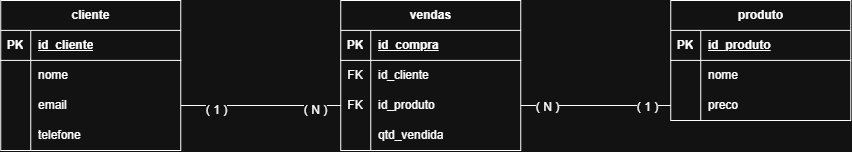

The diagram above was exported from draw.io. Its source (the exported page's mxGraphModel, read from the mxfile embedded in the PNG):
<mxGraphModel dx="1085" dy="174" grid="1" gridSize="10" guides="1" tooltips="1" connect="1" arrows="1" fold="1" page="0" pageScale="1" pageWidth="827" pageHeight="1169" math="0" shadow="0">
  <root>
    <mxCell id="0" />
    <mxCell id="1" parent="0" />
    <mxCell id="PoDc0aAEMx_RJdRPZGIy-71" parent="1" style="shape=table;startSize=30;container=1;collapsible=1;childLayout=tableLayout;fixedRows=1;rowLines=0;fontStyle=1;align=center;resizeLast=1;html=1;" value="vendas" vertex="1">
      <mxGeometry height="150" width="180" x="560" y="800" as="geometry" />
    </mxCell>
    <mxCell id="PoDc0aAEMx_RJdRPZGIy-72" parent="PoDc0aAEMx_RJdRPZGIy-71" style="shape=tableRow;horizontal=0;startSize=0;swimlaneHead=0;swimlaneBody=0;fillColor=none;collapsible=0;dropTarget=0;points=[[0,0.5],[1,0.5]];portConstraint=eastwest;top=0;left=0;right=0;bottom=1;" value="" vertex="1">
      <mxGeometry height="30" width="180" y="30" as="geometry" />
    </mxCell>
    <mxCell id="PoDc0aAEMx_RJdRPZGIy-73" parent="PoDc0aAEMx_RJdRPZGIy-72" style="shape=partialRectangle;connectable=0;fillColor=none;top=0;left=0;bottom=0;right=0;fontStyle=1;overflow=hidden;whiteSpace=wrap;html=1;" value="PK" vertex="1">
      <mxGeometry height="30" width="30" as="geometry">
        <mxRectangle height="30" width="30" as="alternateBounds" />
      </mxGeometry>
    </mxCell>
    <mxCell id="PoDc0aAEMx_RJdRPZGIy-74" parent="PoDc0aAEMx_RJdRPZGIy-72" style="shape=partialRectangle;connectable=0;fillColor=none;top=0;left=0;bottom=0;right=0;align=left;spacingLeft=6;fontStyle=5;overflow=hidden;whiteSpace=wrap;html=1;" value="id_compra" vertex="1">
      <mxGeometry height="30" width="150" x="30" as="geometry">
        <mxRectangle height="30" width="150" as="alternateBounds" />
      </mxGeometry>
    </mxCell>
    <mxCell id="PoDc0aAEMx_RJdRPZGIy-75" parent="PoDc0aAEMx_RJdRPZGIy-71" style="shape=tableRow;horizontal=0;startSize=0;swimlaneHead=0;swimlaneBody=0;fillColor=none;collapsible=0;dropTarget=0;points=[[0,0.5],[1,0.5]];portConstraint=eastwest;top=0;left=0;right=0;bottom=0;" value="" vertex="1">
      <mxGeometry height="30" width="180" y="60" as="geometry" />
    </mxCell>
    <mxCell id="PoDc0aAEMx_RJdRPZGIy-76" parent="PoDc0aAEMx_RJdRPZGIy-75" style="shape=partialRectangle;connectable=0;fillColor=none;top=0;left=0;bottom=0;right=0;editable=1;overflow=hidden;whiteSpace=wrap;html=1;" value="FK" vertex="1">
      <mxGeometry height="30" width="30" as="geometry">
        <mxRectangle height="30" width="30" as="alternateBounds" />
      </mxGeometry>
    </mxCell>
    <mxCell id="PoDc0aAEMx_RJdRPZGIy-77" parent="PoDc0aAEMx_RJdRPZGIy-75" style="shape=partialRectangle;connectable=0;fillColor=none;top=0;left=0;bottom=0;right=0;align=left;spacingLeft=6;overflow=hidden;whiteSpace=wrap;html=1;" value="id_cliente" vertex="1">
      <mxGeometry height="30" width="150" x="30" as="geometry">
        <mxRectangle height="30" width="150" as="alternateBounds" />
      </mxGeometry>
    </mxCell>
    <mxCell id="PoDc0aAEMx_RJdRPZGIy-78" parent="PoDc0aAEMx_RJdRPZGIy-71" style="shape=tableRow;horizontal=0;startSize=0;swimlaneHead=0;swimlaneBody=0;fillColor=none;collapsible=0;dropTarget=0;points=[[0,0.5],[1,0.5]];portConstraint=eastwest;top=0;left=0;right=0;bottom=0;" value="" vertex="1">
      <mxGeometry height="30" width="180" y="90" as="geometry" />
    </mxCell>
    <mxCell id="PoDc0aAEMx_RJdRPZGIy-79" parent="PoDc0aAEMx_RJdRPZGIy-78" style="shape=partialRectangle;connectable=0;fillColor=none;top=0;left=0;bottom=0;right=0;editable=1;overflow=hidden;whiteSpace=wrap;html=1;" value="FK" vertex="1">
      <mxGeometry height="30" width="30" as="geometry">
        <mxRectangle height="30" width="30" as="alternateBounds" />
      </mxGeometry>
    </mxCell>
    <mxCell id="PoDc0aAEMx_RJdRPZGIy-80" parent="PoDc0aAEMx_RJdRPZGIy-78" style="shape=partialRectangle;connectable=0;fillColor=none;top=0;left=0;bottom=0;right=0;align=left;spacingLeft=6;overflow=hidden;whiteSpace=wrap;html=1;" value="id_produto" vertex="1">
      <mxGeometry height="30" width="150" x="30" as="geometry">
        <mxRectangle height="30" width="150" as="alternateBounds" />
      </mxGeometry>
    </mxCell>
    <mxCell id="PoDc0aAEMx_RJdRPZGIy-116" parent="PoDc0aAEMx_RJdRPZGIy-71" style="shape=tableRow;horizontal=0;startSize=0;swimlaneHead=0;swimlaneBody=0;fillColor=none;collapsible=0;dropTarget=0;points=[[0,0.5],[1,0.5]];portConstraint=eastwest;top=0;left=0;right=0;bottom=0;" value="" vertex="1">
      <mxGeometry height="30" width="180" y="120" as="geometry" />
    </mxCell>
    <mxCell id="PoDc0aAEMx_RJdRPZGIy-117" parent="PoDc0aAEMx_RJdRPZGIy-116" style="shape=partialRectangle;connectable=0;fillColor=none;top=0;left=0;bottom=0;right=0;editable=1;overflow=hidden;whiteSpace=wrap;html=1;" value="" vertex="1">
      <mxGeometry height="30" width="30" as="geometry">
        <mxRectangle height="30" width="30" as="alternateBounds" />
      </mxGeometry>
    </mxCell>
    <mxCell id="PoDc0aAEMx_RJdRPZGIy-118" parent="PoDc0aAEMx_RJdRPZGIy-116" style="shape=partialRectangle;connectable=0;fillColor=none;top=0;left=0;bottom=0;right=0;align=left;spacingLeft=6;overflow=hidden;whiteSpace=wrap;html=1;" value="qtd_vendida" vertex="1">
      <mxGeometry height="30" width="150" x="30" as="geometry">
        <mxRectangle height="30" width="150" as="alternateBounds" />
      </mxGeometry>
    </mxCell>
    <mxCell id="PoDc0aAEMx_RJdRPZGIy-84" parent="1" style="shape=table;startSize=30;container=1;collapsible=1;childLayout=tableLayout;fixedRows=1;rowLines=0;fontStyle=1;align=center;resizeLast=1;html=1;" value="cliente" vertex="1">
      <mxGeometry height="150" width="180" x="220" y="800" as="geometry" />
    </mxCell>
    <mxCell id="PoDc0aAEMx_RJdRPZGIy-85" parent="PoDc0aAEMx_RJdRPZGIy-84" style="shape=tableRow;horizontal=0;startSize=0;swimlaneHead=0;swimlaneBody=0;fillColor=none;collapsible=0;dropTarget=0;points=[[0,0.5],[1,0.5]];portConstraint=eastwest;top=0;left=0;right=0;bottom=1;" value="" vertex="1">
      <mxGeometry height="30" width="180" y="30" as="geometry" />
    </mxCell>
    <mxCell id="PoDc0aAEMx_RJdRPZGIy-86" parent="PoDc0aAEMx_RJdRPZGIy-85" style="shape=partialRectangle;connectable=0;fillColor=none;top=0;left=0;bottom=0;right=0;fontStyle=1;overflow=hidden;whiteSpace=wrap;html=1;" value="PK" vertex="1">
      <mxGeometry height="30" width="30" as="geometry">
        <mxRectangle height="30" width="30" as="alternateBounds" />
      </mxGeometry>
    </mxCell>
    <mxCell id="PoDc0aAEMx_RJdRPZGIy-87" parent="PoDc0aAEMx_RJdRPZGIy-85" style="shape=partialRectangle;connectable=0;fillColor=none;top=0;left=0;bottom=0;right=0;align=left;spacingLeft=6;fontStyle=5;overflow=hidden;whiteSpace=wrap;html=1;" value="id_cliente" vertex="1">
      <mxGeometry height="30" width="150" x="30" as="geometry">
        <mxRectangle height="30" width="150" as="alternateBounds" />
      </mxGeometry>
    </mxCell>
    <mxCell id="PoDc0aAEMx_RJdRPZGIy-88" parent="PoDc0aAEMx_RJdRPZGIy-84" style="shape=tableRow;horizontal=0;startSize=0;swimlaneHead=0;swimlaneBody=0;fillColor=none;collapsible=0;dropTarget=0;points=[[0,0.5],[1,0.5]];portConstraint=eastwest;top=0;left=0;right=0;bottom=0;" value="" vertex="1">
      <mxGeometry height="30" width="180" y="60" as="geometry" />
    </mxCell>
    <mxCell id="PoDc0aAEMx_RJdRPZGIy-89" parent="PoDc0aAEMx_RJdRPZGIy-88" style="shape=partialRectangle;connectable=0;fillColor=none;top=0;left=0;bottom=0;right=0;editable=1;overflow=hidden;whiteSpace=wrap;html=1;" value="" vertex="1">
      <mxGeometry height="30" width="30" as="geometry">
        <mxRectangle height="30" width="30" as="alternateBounds" />
      </mxGeometry>
    </mxCell>
    <mxCell id="PoDc0aAEMx_RJdRPZGIy-90" parent="PoDc0aAEMx_RJdRPZGIy-88" style="shape=partialRectangle;connectable=0;fillColor=none;top=0;left=0;bottom=0;right=0;align=left;spacingLeft=6;overflow=hidden;whiteSpace=wrap;html=1;" value="nome" vertex="1">
      <mxGeometry height="30" width="150" x="30" as="geometry">
        <mxRectangle height="30" width="150" as="alternateBounds" />
      </mxGeometry>
    </mxCell>
    <mxCell id="PoDc0aAEMx_RJdRPZGIy-91" parent="PoDc0aAEMx_RJdRPZGIy-84" style="shape=tableRow;horizontal=0;startSize=0;swimlaneHead=0;swimlaneBody=0;fillColor=none;collapsible=0;dropTarget=0;points=[[0,0.5],[1,0.5]];portConstraint=eastwest;top=0;left=0;right=0;bottom=0;" value="" vertex="1">
      <mxGeometry height="30" width="180" y="90" as="geometry" />
    </mxCell>
    <mxCell id="PoDc0aAEMx_RJdRPZGIy-92" parent="PoDc0aAEMx_RJdRPZGIy-91" style="shape=partialRectangle;connectable=0;fillColor=none;top=0;left=0;bottom=0;right=0;editable=1;overflow=hidden;whiteSpace=wrap;html=1;" value="" vertex="1">
      <mxGeometry height="30" width="30" as="geometry">
        <mxRectangle height="30" width="30" as="alternateBounds" />
      </mxGeometry>
    </mxCell>
    <mxCell id="PoDc0aAEMx_RJdRPZGIy-93" parent="PoDc0aAEMx_RJdRPZGIy-91" style="shape=partialRectangle;connectable=0;fillColor=none;top=0;left=0;bottom=0;right=0;align=left;spacingLeft=6;overflow=hidden;whiteSpace=wrap;html=1;" value="email" vertex="1">
      <mxGeometry height="30" width="150" x="30" as="geometry">
        <mxRectangle height="30" width="150" as="alternateBounds" />
      </mxGeometry>
    </mxCell>
    <mxCell id="PoDc0aAEMx_RJdRPZGIy-94" parent="PoDc0aAEMx_RJdRPZGIy-84" style="shape=tableRow;horizontal=0;startSize=0;swimlaneHead=0;swimlaneBody=0;fillColor=none;collapsible=0;dropTarget=0;points=[[0,0.5],[1,0.5]];portConstraint=eastwest;top=0;left=0;right=0;bottom=0;" value="" vertex="1">
      <mxGeometry height="30" width="180" y="120" as="geometry" />
    </mxCell>
    <mxCell id="PoDc0aAEMx_RJdRPZGIy-95" parent="PoDc0aAEMx_RJdRPZGIy-94" style="shape=partialRectangle;connectable=0;fillColor=none;top=0;left=0;bottom=0;right=0;editable=1;overflow=hidden;whiteSpace=wrap;html=1;" value="" vertex="1">
      <mxGeometry height="30" width="30" as="geometry">
        <mxRectangle height="30" width="30" as="alternateBounds" />
      </mxGeometry>
    </mxCell>
    <mxCell id="PoDc0aAEMx_RJdRPZGIy-96" parent="PoDc0aAEMx_RJdRPZGIy-94" style="shape=partialRectangle;connectable=0;fillColor=none;top=0;left=0;bottom=0;right=0;align=left;spacingLeft=6;overflow=hidden;whiteSpace=wrap;html=1;" value="telefone" vertex="1">
      <mxGeometry height="30" width="150" x="30" as="geometry">
        <mxRectangle height="30" width="150" as="alternateBounds" />
      </mxGeometry>
    </mxCell>
    <mxCell id="PoDc0aAEMx_RJdRPZGIy-97" parent="1" style="shape=table;startSize=30;container=1;collapsible=1;childLayout=tableLayout;fixedRows=1;rowLines=0;fontStyle=1;align=center;resizeLast=1;html=1;" value="produto" vertex="1">
      <mxGeometry height="120" width="180" x="890" y="800" as="geometry" />
    </mxCell>
    <mxCell id="PoDc0aAEMx_RJdRPZGIy-98" parent="PoDc0aAEMx_RJdRPZGIy-97" style="shape=tableRow;horizontal=0;startSize=0;swimlaneHead=0;swimlaneBody=0;fillColor=none;collapsible=0;dropTarget=0;points=[[0,0.5],[1,0.5]];portConstraint=eastwest;top=0;left=0;right=0;bottom=1;" value="" vertex="1">
      <mxGeometry height="30" width="180" y="30" as="geometry" />
    </mxCell>
    <mxCell id="PoDc0aAEMx_RJdRPZGIy-99" parent="PoDc0aAEMx_RJdRPZGIy-98" style="shape=partialRectangle;connectable=0;fillColor=none;top=0;left=0;bottom=0;right=0;fontStyle=1;overflow=hidden;whiteSpace=wrap;html=1;" value="PK" vertex="1">
      <mxGeometry height="30" width="30" as="geometry">
        <mxRectangle height="30" width="30" as="alternateBounds" />
      </mxGeometry>
    </mxCell>
    <mxCell id="PoDc0aAEMx_RJdRPZGIy-100" parent="PoDc0aAEMx_RJdRPZGIy-98" style="shape=partialRectangle;connectable=0;fillColor=none;top=0;left=0;bottom=0;right=0;align=left;spacingLeft=6;fontStyle=5;overflow=hidden;whiteSpace=wrap;html=1;" value="id_produto" vertex="1">
      <mxGeometry height="30" width="150" x="30" as="geometry">
        <mxRectangle height="30" width="150" as="alternateBounds" />
      </mxGeometry>
    </mxCell>
    <mxCell id="PoDc0aAEMx_RJdRPZGIy-101" parent="PoDc0aAEMx_RJdRPZGIy-97" style="shape=tableRow;horizontal=0;startSize=0;swimlaneHead=0;swimlaneBody=0;fillColor=none;collapsible=0;dropTarget=0;points=[[0,0.5],[1,0.5]];portConstraint=eastwest;top=0;left=0;right=0;bottom=0;" value="" vertex="1">
      <mxGeometry height="30" width="180" y="60" as="geometry" />
    </mxCell>
    <mxCell id="PoDc0aAEMx_RJdRPZGIy-102" parent="PoDc0aAEMx_RJdRPZGIy-101" style="shape=partialRectangle;connectable=0;fillColor=none;top=0;left=0;bottom=0;right=0;editable=1;overflow=hidden;whiteSpace=wrap;html=1;" value="" vertex="1">
      <mxGeometry height="30" width="30" as="geometry">
        <mxRectangle height="30" width="30" as="alternateBounds" />
      </mxGeometry>
    </mxCell>
    <mxCell id="PoDc0aAEMx_RJdRPZGIy-103" parent="PoDc0aAEMx_RJdRPZGIy-101" style="shape=partialRectangle;connectable=0;fillColor=none;top=0;left=0;bottom=0;right=0;align=left;spacingLeft=6;overflow=hidden;whiteSpace=wrap;html=1;" value="nome" vertex="1">
      <mxGeometry height="30" width="150" x="30" as="geometry">
        <mxRectangle height="30" width="150" as="alternateBounds" />
      </mxGeometry>
    </mxCell>
    <mxCell id="PoDc0aAEMx_RJdRPZGIy-104" parent="PoDc0aAEMx_RJdRPZGIy-97" style="shape=tableRow;horizontal=0;startSize=0;swimlaneHead=0;swimlaneBody=0;fillColor=none;collapsible=0;dropTarget=0;points=[[0,0.5],[1,0.5]];portConstraint=eastwest;top=0;left=0;right=0;bottom=0;" value="" vertex="1">
      <mxGeometry height="30" width="180" y="90" as="geometry" />
    </mxCell>
    <mxCell id="PoDc0aAEMx_RJdRPZGIy-105" parent="PoDc0aAEMx_RJdRPZGIy-104" style="shape=partialRectangle;connectable=0;fillColor=none;top=0;left=0;bottom=0;right=0;editable=1;overflow=hidden;whiteSpace=wrap;html=1;" value="" vertex="1">
      <mxGeometry height="30" width="30" as="geometry">
        <mxRectangle height="30" width="30" as="alternateBounds" />
      </mxGeometry>
    </mxCell>
    <mxCell id="PoDc0aAEMx_RJdRPZGIy-106" parent="PoDc0aAEMx_RJdRPZGIy-104" style="shape=partialRectangle;connectable=0;fillColor=none;top=0;left=0;bottom=0;right=0;align=left;spacingLeft=6;overflow=hidden;whiteSpace=wrap;html=1;" value="preco" vertex="1">
      <mxGeometry height="30" width="150" x="30" as="geometry">
        <mxRectangle height="30" width="150" as="alternateBounds" />
      </mxGeometry>
    </mxCell>
    <mxCell id="PoDc0aAEMx_RJdRPZGIy-110" edge="1" parent="1" source="PoDc0aAEMx_RJdRPZGIy-91" style="edgeStyle=none;curved=1;rounded=0;orthogonalLoop=1;jettySize=auto;html=1;exitX=1;exitY=0.5;exitDx=0;exitDy=0;entryX=0;entryY=0.5;entryDx=0;entryDy=0;fontSize=12;startSize=8;endSize=8;endArrow=none;endFill=0;" target="PoDc0aAEMx_RJdRPZGIy-78">
      <mxGeometry relative="1" as="geometry" />
    </mxCell>
    <mxCell id="PoDc0aAEMx_RJdRPZGIy-111" connectable="0" parent="PoDc0aAEMx_RJdRPZGIy-110" style="edgeLabel;html=1;align=center;verticalAlign=middle;resizable=0;points=[];fontSize=12;" value="( 1 )" vertex="1">
      <mxGeometry relative="1" x="-0.5588" y="-5" as="geometry">
        <mxPoint as="offset" />
      </mxGeometry>
    </mxCell>
    <mxCell id="PoDc0aAEMx_RJdRPZGIy-112" connectable="0" parent="PoDc0aAEMx_RJdRPZGIy-110" style="edgeLabel;html=1;align=center;verticalAlign=middle;resizable=0;points=[];fontSize=12;" value="( N )" vertex="1">
      <mxGeometry relative="1" x="0.6801" y="-5" as="geometry">
        <mxPoint as="offset" />
      </mxGeometry>
    </mxCell>
    <mxCell id="PoDc0aAEMx_RJdRPZGIy-113" edge="1" parent="1" source="PoDc0aAEMx_RJdRPZGIy-78" style="edgeStyle=none;curved=1;rounded=0;orthogonalLoop=1;jettySize=auto;html=1;exitX=1;exitY=0.5;exitDx=0;exitDy=0;entryX=0;entryY=0.5;entryDx=0;entryDy=0;fontSize=12;startSize=8;endSize=8;endArrow=none;endFill=0;" target="PoDc0aAEMx_RJdRPZGIy-104">
      <mxGeometry relative="1" as="geometry" />
    </mxCell>
    <mxCell id="PoDc0aAEMx_RJdRPZGIy-114" connectable="0" parent="PoDc0aAEMx_RJdRPZGIy-113" style="edgeLabel;html=1;align=center;verticalAlign=middle;resizable=0;points=[];fontSize=12;" value="( N )" vertex="1">
      <mxGeometry relative="1" x="-0.651" y="-2" as="geometry">
        <mxPoint as="offset" />
      </mxGeometry>
    </mxCell>
    <mxCell id="PoDc0aAEMx_RJdRPZGIy-115" connectable="0" parent="PoDc0aAEMx_RJdRPZGIy-113" style="edgeLabel;html=1;align=center;verticalAlign=middle;resizable=0;points=[];fontSize=12;" value="( 1 )" vertex="1">
      <mxGeometry relative="1" x="0.6824" y="-2" as="geometry">
        <mxPoint as="offset" />
      </mxGeometry>
    </mxCell>
  </root>
</mxGraphModel>